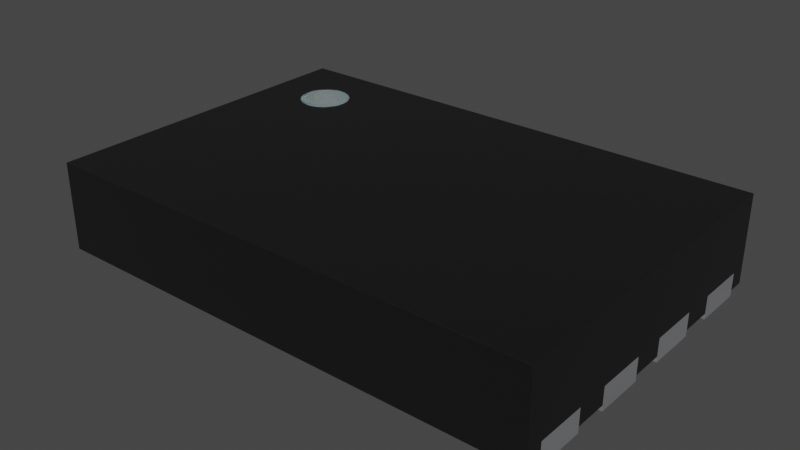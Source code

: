 # Source: PSON50P200X300X50-8N.blend  (saved by Blender 4.1.23; exported with 4.5.12 LTS)
import bpy
from mathutils import Matrix  # noqa: F401  (used for matrix-valued properties, if any)

bpy.ops.wm.read_factory_settings(use_empty=True)
scene = bpy.context.scene
scene.name = 'Scene'

# ---- collections
col_collection = bpy.data.collections.new('Collection'); scene.collection.children.link(col_collection)

# ---- materials (node trees are filled in below, after node groups)
mat_metal_pins = bpy.data.materials.new('metal_pins')
mat_metal_pins.use_transparent_shadow = False
mat_metal_pins.preview_render_type = 'CUBE'
mat_white_markings = bpy.data.materials.new('white_markings')
mat_white_markings.use_transparent_shadow = False
mat_white_markings.preview_render_type = 'FLAT'
mat_plastic_chip = bpy.data.materials.new('plastic_chip')
mat_plastic_chip.use_transparent_shadow = False
mat_plastic_chip.preview_render_type = 'CUBE'

# ---- material node trees
mat_metal_pins.use_nodes = True; mat_metal_pins.node_tree.nodes.clear()
_N = mat_metal_pins.node_tree.nodes; _L = mat_metal_pins.node_tree.links
n0 = _N.new('ShaderNodeMapping'); n0.name = 'Mapping'; n0.location = (-1447, -91)
n0.inputs[3].default_value = (4.8, 1.2, 1.1)
n1 = _N.new('ShaderNodeBsdfPrincipled'); n1.name = 'Principled BSDF'; n1.location = (-560, 254)
n1.distribution = 'GGX'
n1.subsurface_method = 'BURLEY'
n1.inputs[1].default_value = 0.7818
n1.inputs[2].default_value = 0.2886
n1.inputs[3].default_value = 1.45
n1.inputs[13].default_value = 0.0
n1.inputs[27].default_value = (0.0, 0.0, 0.0, 1.0)
n1.inputs[28].default_value = 1.0
n2 = _N.new('ShaderNodeOutputMaterial'); n2.name = 'Material Output.002'; n2.location = (-205, 253)
n2.width = 213
n3 = _N.new('ShaderNodeTexNoise'); n3.name = 'Noise Texture.002'; n3.location = (-1228, -73)
n3.inputs[2].default_value = 0.1
n3.inputs[3].default_value = 7.0
n3.inputs[4].default_value = 0.6
n3.inputs[8].default_value = 0.4
n4 = _N.new('ShaderNodeTexCoord'); n4.name = 'Texture Coordinate'; n4.location = (-1636, -116)
n5 = _N.new('ShaderNodeMix'); n5.name = 'Mix.001'; n5.location = (-921, 45)
n5.data_type = 'RGBA'
n5.inputs[6].default_value = (0.9398, 0.9547, 1.0, 1.0)
n5.inputs[7].default_value = (0.13, 0.1259, 0.1359, 1.0)
n6 = _N.new('ShaderNodeBump'); n6.name = 'Bump.001'; n6.location = (-1001, -227)
n6.inputs[0].default_value = 0.05
n6.inputs[1].default_value = 0.01
n6.inputs[2].default_value = 1.0
_L.new(n1.outputs[0], n2.inputs[0])
_L.new(n3.outputs[0], n6.inputs[3])
_L.new(n0.outputs[0], n3.inputs[0])
_L.new(n3.outputs[0], n5.inputs[0])
_L.new(n4.outputs[3], n0.inputs[0])
_L.new(n5.outputs[2], n1.inputs[0])
_L.new(n6.outputs[0], n1.inputs[5])
n2.is_active_output = True
mat_white_markings.use_nodes = True; mat_white_markings.node_tree.nodes.clear()
_N = mat_white_markings.node_tree.nodes; _L = mat_white_markings.node_tree.links
n0 = _N.new('ShaderNodeOutputMaterial'); n0.name = 'Material Output'; n0.location = (300, 300)
n1 = _N.new('ShaderNodeBsdfPrincipled'); n1.name = 'Principled BSDF'; n1.location = (-34, 272)
n1.distribution = 'GGX'
n1.subsurface_method = 'BURLEY'
n1.inputs[1].default_value = 0.02
n1.inputs[2].default_value = 0.4636
n1.inputs[3].default_value = 1.4
n1.inputs[8].default_value = 1.0
n1.inputs[10].default_value = 0.3682
n1.inputs[13].default_value = 0.6591
n1.inputs[18].default_value = 0.2318
n1.inputs[20].default_value = 0.6709
n1.inputs[24].default_value = 0.1191
n1.inputs[27].default_value = (0.0, 0.0, 0.0, 1.0)
n1.inputs[28].default_value = 1.0
n2 = _N.new('ShaderNodeMapping'); n2.name = 'Mapping'; n2.location = (-1010, 265)
n2.inputs[3].default_value = (3.0, 1.0, 1.0)
n3 = _N.new('ShaderNodeTexCoord'); n3.name = 'Texture Coordinate'; n3.location = (-1250, 180)
n4 = _N.new('ShaderNodeBump'); n4.name = 'Bump'; n4.location = (-376, -99)
n4.inputs[0].default_value = 0.05
n4.inputs[1].default_value = 1.0
n4.inputs[2].default_value = 1.0
n5 = _N.new('ShaderNodeTexNoise'); n5.name = 'Noise Texture'; n5.location = (-662, 176)
n5.inputs[2].default_value = 88.0
n5.inputs[3].default_value = 10.8
n5.inputs[4].default_value = 0.9167
n5.inputs[8].default_value = 1.6
n6 = _N.new('ShaderNodeValToRGB'); n6.name = 'ColorRamp'; n6.location = (-354, 186)
while len(n6.color_ramp.elements) > 1: n6.color_ramp.elements.remove(n6.color_ramp.elements[-1])
n6.color_ramp.elements[0].position = 0.0; n6.color_ramp.elements[0].color = (0.2596, 0.2596, 0.2596, 1.0)
_e = n6.color_ramp.elements.new(1.0); _e.color = (0.6303, 0.6303, 0.6303, 1.0)
n7 = _N.new('ShaderNodeMix'); n7.name = 'Mix'; n7.location = (-204, 152)
n7.data_type = 'RGBA'
n7.inputs[0].default_value = 0.3682
n7.inputs[7].default_value = (0.2525, 0.2525, 0.2525, 1.0)
_L.new(n5.outputs[0], n6.inputs[0])
_L.new(n1.outputs[0], n0.inputs[0])
_L.new(n3.outputs[2], n2.inputs[0])
_L.new(n2.outputs[0], n5.inputs[0])
_L.new(n5.outputs[0], n4.inputs[3])
_L.new(n4.outputs[0], n1.inputs[5])
_L.new(n6.outputs[0], n7.inputs[6])
_L.new(n7.outputs[2], n1.inputs[0])
n0.is_active_output = True
mat_plastic_chip.use_nodes = True; mat_plastic_chip.node_tree.nodes.clear()
_N = mat_plastic_chip.node_tree.nodes; _L = mat_plastic_chip.node_tree.links
n0 = _N.new('ShaderNodeBsdfPrincipled'); n0.name = 'Principled BSDF'; n0.location = (10, 300)
n0.distribution = 'GGX'
n0.subsurface_method = 'BURLEY'
n0.inputs[0].default_value = (0.009312, 0.009312, 0.009312, 1.0)
n0.inputs[1].default_value = 0.1372
n0.inputs[2].default_value = 0.3706
n0.inputs[3].default_value = 1.45
n0.inputs[27].default_value = (0.0, 0.0, 0.0, 1.0)
n0.inputs[28].default_value = 1.0
n1 = _N.new('ShaderNodeOutputMaterial'); n1.name = 'Material Output'; n1.location = (300, 300)
n2 = _N.new('ShaderNodeTexNoise'); n2.name = 'Noise Texture'; n2.location = (-893, 54)
n2.inputs[2].default_value = 200.0
n2.inputs[3].default_value = 3.6
n2.inputs[4].default_value = 0.8375
n3 = _N.new('ShaderNodeBump'); n3.name = 'Bump'; n3.location = (-604, -53)
n3.inputs[0].default_value = 0.08
n3.inputs[1].default_value = 1.0
n3.inputs[2].default_value = 1.0
_L.new(n0.outputs[0], n1.inputs[0])
_L.new(n2.outputs[0], n3.inputs[3])
_L.new(n3.outputs[0], n0.inputs[5])
n1.is_active_output = True

# ---- world
world_world = bpy.data.worlds.new('World'); scene.world = world_world
world_world.use_nodes = True; world_world.node_tree.nodes.clear()
_N = world_world.node_tree.nodes; _L = world_world.node_tree.links
n0 = _N.new('ShaderNodeOutputWorld'); n0.name = 'World Output'; n0.location = (300, 300)
n1 = _N.new('ShaderNodeBackground'); n1.name = 'Background'; n1.location = (10, 300)
n1.inputs[0].default_value = (0.05088, 0.05088, 0.05088, 1.0)
_L.new(n1.outputs[0], n0.inputs[0])
n0.is_active_output = True
world_world.color = (0.05088, 0.05088, 0.05088)
world_world.use_sun_shadow = False
world_world.sun_shadow_jitter_overblur = 0.0

# ---- meshes
me_shape_9_indexedfaceset_001 = bpy.data.meshes.new('SHAPE_9_IndexedFaceSet.001')
me_shape_9_indexedfaceset_001.from_pydata([(1.05, 0.9, 4.59e-08), (-1.5, 0.1, -6.557e-08), (-1.5, 1.0, 0.525), (-1.5, -1.0, 0.525), (1.5, -0.6, 0.105), (1.5, -0.6, 6.557e-08), (1.5, -0.4, 6.557e-08), (1.5, 0.4, 6.557e-08), (1.5, 0.9, 0.105), (1.5, -1.0, 0.525), (1.5, -1.0, 6.557e-08), (-1.5, 1.0, -6.557e-08), (1.5, 1.0, 0.525), (-1.05, 0.4, -4.59e-08), (-1.05, 0.9, -4.59e-08), (-1.5, 0.9, -6.557e-08), (1.5, 1.0, 6.557e-08), (1.5, 0.6, 6.557e-08), (1.5, 0.1, 6.557e-08), (1.05, -0.1, 4.59e-08), (1.05, -0.9, 4.59e-08), (-1.5, -1.0, -6.557e-08), (-1.05, -0.9, -4.59e-08), (-1.5, -0.6, -6.557e-08), (-0.8, -0.8, -3.497e-08), (0.8, -0.8, 3.497e-08), (1.05, 0.9, 0.105), (1.5, 0.9, 6.557e-08), (1.05, 0.6, 4.59e-08), (1.05, 0.6, 0.105), (-1.05, 0.6, 0.105), (-1.05, 0.6, -4.59e-08), (-1.5, 0.9, 0.105), (-1.5, 0.6, 0.105), (-1.5, 0.6, -6.557e-08), (-1.05, 0.9, 0.105), (-1.05, -0.6, -4.59e-08), (-1.5, -0.9, -6.557e-08), (-1.05, -0.1, -4.59e-08), (-1.05, -0.4, -4.59e-08), (-1.5, -0.1, -6.557e-08), (-1.5, -0.4, 0.105), (-1.5, -0.4, -6.557e-08), (1.05, 0.4, 0.105), (1.05, 0.4, 4.59e-08), (1.05, 0.1, 4.59e-08), (1.5, -0.1, 6.557e-08), (1.5, -0.4, 0.105), (1.05, -0.4, 4.59e-08), (1.05, -0.6, 4.59e-08), (1.05, -0.6, 0.105), (1.5, -0.9, 6.557e-08), (-1.05, 0.1, 0.105), (-1.05, 0.1, -4.59e-08), (-1.5, 0.4, 0.105), (-1.5, 0.4, -6.557e-08), (-1.05, 0.4, 0.105), (-0.8, 0.5172, -3.497e-08), (0.8, 0.8, 0.105), (-0.5172, 0.8, 0.105), (-0.5172, 0.8, -2.261e-08), (0.8, 0.8, 3.497e-08), (-0.8, 0.5172, 0.105), (-0.8, -0.8, 0.105), (0.8, 0.8, -0.035), (0.8, -0.8, 0.105), (-0.8, 0.5172, -0.035), (-0.5172, 0.8, -0.035), (0.8, -0.8, -0.035), (-0.8, -0.8, -0.035), (-1.5, -0.6, -0.035), (-1.05, -0.6, 0.105), (-1.05, -0.9, 0.105), (-1.05, -0.9, -0.035), (-1.5, -0.9, -0.035), (-1.5, -0.6, 0.105), (-1.05, -0.6, -0.035), (-1.5, -0.9, 0.105), (-1.5, 0.6, -0.035), (-1.5, 0.9, -0.035), (-1.05, 0.6, -0.035), (-1.05, 0.9, -0.035), (-1.05, 0.4, -0.035), (-1.5, 0.4, -0.035), (-1.05, 0.1, -0.035), (-1.5, 0.1, -0.035), (-1.5, 0.1, 0.105), (-1.5, -0.1, -0.035), (-1.5, -0.1, 0.105), (-1.05, -0.1, -0.035), (-1.05, -0.1, 0.105), (-1.05, -0.4, 0.105), (-1.05, -0.4, -0.035), (-1.5, -0.4, -0.035), (1.5, -0.6, -0.035), (1.5, -0.9, 0.105), (1.05, -0.9, 0.105), (1.05, -0.6, -0.035), (1.5, -0.9, -0.035), (1.05, -0.9, -0.035), (1.5, -0.4, -0.035), (1.05, -0.4, 0.105), (1.05, -0.4, -0.035), (1.05, -0.1, -0.035), (1.05, -0.1, 0.105), (1.5, -0.1, -0.035), (1.5, -0.1, 0.105), (1.5, 0.4, 0.105), (1.5, 0.1, 0.105), (1.5, 0.1, -0.035), (1.05, 0.4, -0.035), (1.5, 0.4, -0.035), (1.05, 0.1, -0.035), (1.05, 0.1, 0.105), (1.5, 0.9, -0.035), (1.5, 0.6, -0.035), (1.5, 0.6, 0.105), (1.05, 0.6, -0.035), (1.05, 0.9, -0.035), (-1.1, 0.75, 0.525), (-1.1, 0.75, 0.528), (-1.071, 0.7471, 0.525), (-1.071, 0.7471, 0.528), (-1.043, 0.7386, 0.525), (-1.043, 0.7386, 0.528), (-1.017, 0.7247, 0.525), (-1.017, 0.7247, 0.528), (-0.9939, 0.7061, 0.525), (-0.9939, 0.7061, 0.528), (-0.9753, 0.6833, 0.525), (-0.9753, 0.6833, 0.528), (-0.9614, 0.6574, 0.525), (-0.9614, 0.6574, 0.528), (-0.9529, 0.6293, 0.525), (-0.9529, 0.6293, 0.528), (-0.95, 0.6, 0.525), (-0.95, 0.6, 0.528), (-0.9529, 0.5707, 0.525), (-0.9529, 0.5707, 0.528), (-0.9614, 0.5426, 0.525), (-0.9614, 0.5426, 0.528), (-0.9753, 0.5167, 0.525), (-0.9753, 0.5167, 0.528), (-0.9939, 0.4939, 0.525), (-0.9939, 0.4939, 0.528), (-1.017, 0.4753, 0.525), (-1.017, 0.4753, 0.528), (-1.043, 0.4614, 0.525), (-1.043, 0.4614, 0.528), (-1.071, 0.4529, 0.525), (-1.071, 0.4529, 0.528), (-1.1, 0.45, 0.525), (-1.1, 0.45, 0.528), (-1.129, 0.4529, 0.525), (-1.129, 0.4529, 0.528), (-1.157, 0.4614, 0.525), (-1.157, 0.4614, 0.528), (-1.183, 0.4753, 0.525), (-1.183, 0.4753, 0.528), (-1.206, 0.4939, 0.525), (-1.206, 0.4939, 0.528), (-1.225, 0.5167, 0.525), (-1.225, 0.5167, 0.528), (-1.239, 0.5426, 0.525), (-1.239, 0.5426, 0.528), (-1.247, 0.5707, 0.525), (-1.247, 0.5707, 0.528), (-1.25, 0.6, 0.525), (-1.25, 0.6, 0.528), (-1.247, 0.6293, 0.525), (-1.247, 0.6293, 0.528), (-1.239, 0.6574, 0.525), (-1.239, 0.6574, 0.528), (-1.225, 0.6833, 0.525), (-1.225, 0.6833, 0.528), (-1.206, 0.7061, 0.525), (-1.206, 0.7061, 0.528), (-1.183, 0.7247, 0.525), (-1.183, 0.7247, 0.528), (-1.157, 0.7386, 0.525), (-1.157, 0.7386, 0.528), (-1.129, 0.7471, 0.525), (-1.129, 0.7471, 0.528)], [], [(1, 86, 88, 40), (26, 8, 27, 0), (21, 77, 3), (37, 77, 21), (75, 3, 77), (41, 3, 75), (21, 3, 9, 10), (88, 3, 41), (34, 33, 54, 55), (2, 88, 86), (2, 3, 88), (54, 2, 86), (33, 2, 54), (42, 41, 75, 23), (32, 2, 33), (11, 32, 15), (11, 2, 32), (7, 107, 116, 17), (16, 8, 12), (27, 8, 16), (116, 12, 8), (107, 12, 116), (5, 4, 47, 6), (108, 12, 107), (106, 12, 108), (16, 12, 2, 11), (9, 106, 47), (9, 12, 106), (4, 9, 47), (46, 106, 108, 18), (95, 9, 4), (10, 95, 51), (10, 9, 95), (28, 44, 7, 17), (20, 10, 51), (25, 20, 49), (1, 40, 38, 53), (48, 25, 49), (19, 25, 48), (48, 49, 5, 6), (45, 19, 46, 18), (0, 27, 16), (61, 28, 0), (61, 45, 44), (61, 44, 28), (24, 20, 25), (22, 20, 24), (36, 22, 24), (21, 10, 20), (21, 20, 22), (37, 21, 22), (39, 36, 24), (38, 39, 24), (116, 29, 28, 17), (57, 53, 38), (57, 38, 24), (13, 53, 57), (34, 55, 13, 31), (31, 13, 57), (36, 39, 42, 23), (11, 15, 14), (11, 14, 16), (14, 0, 16), (14, 61, 0), (14, 60, 61), (25, 45, 61), (25, 19, 45), (47, 101, 48, 6), (116, 29, 26, 8), (35, 30, 31, 14), (32, 35, 14, 15), (30, 33, 34, 31), (30, 33, 32, 35), (71, 72, 22, 36), (75, 71, 36, 23), (72, 77, 37, 22), (72, 77, 75, 71), (90, 91, 39, 38), (88, 90, 38, 40), (91, 41, 42, 39), (91, 41, 88, 90), (43, 107, 7, 44), (113, 43, 44, 45), (108, 113, 45, 18), (108, 113, 43, 107), (104, 106, 46, 19), (101, 104, 19, 48), (47, 101, 104, 106), (59, 58, 61, 60), (50, 4, 5, 49), (96, 50, 49, 20), (95, 96, 20, 51), (95, 96, 50, 4), (56, 52, 53, 13), (54, 56, 13, 55), (52, 86, 1, 53), (52, 86, 54, 56), (62, 59, 60, 57), (63, 62, 57, 24), (65, 63, 24, 25), (58, 65, 25, 61), (62, 65, 63), (59, 58, 65), (59, 65, 62), (65, 58, 64, 68), (57, 60, 14, 31), (63, 65, 68, 69), (83, 85, 84, 82), (62, 63, 69, 66), (59, 62, 66, 67), (58, 59, 67, 64), (71, 75, 70, 76), (66, 69, 68), (67, 68, 64), (67, 66, 68), (72, 71, 76, 73), (77, 72, 73, 74), (75, 77, 74, 70), (70, 74, 73, 76), (32, 33, 78, 79), (35, 32, 79, 81), (30, 35, 81, 80), (33, 30, 80, 78), (79, 78, 80, 81), (56, 54, 83, 82), (52, 56, 82, 84), (86, 52, 84, 85), (54, 86, 85, 83), (91, 90, 89, 92), (90, 88, 87, 89), (95, 4, 94, 98), (41, 91, 92, 93), (88, 41, 93, 87), (87, 93, 92, 89), (4, 50, 97, 94), (96, 95, 98, 99), (104, 101, 102, 103), (50, 96, 99, 97), (97, 99, 98, 94), (106, 104, 103, 105), (47, 106, 105, 100), (101, 47, 100, 102), (103, 102, 100, 105), (116, 8, 114, 115), (107, 43, 110, 111), (108, 107, 111, 109), (113, 108, 109, 112), (43, 113, 112, 110), (110, 112, 109, 111), (29, 116, 115, 117), (29, 26, 0, 28), (26, 29, 117, 118), (8, 26, 118, 114), (118, 117, 115, 114), (2, 12, 9), (119, 120, 122, 121), (121, 122, 124, 123), (123, 124, 126, 125), (125, 126, 128, 127), (127, 128, 130, 129), (129, 130, 132, 131), (131, 132, 134, 133), (133, 134, 136, 135), (135, 136, 138, 137), (137, 138, 140, 139), (139, 140, 142, 141), (141, 142, 144, 143), (143, 144, 146, 145), (145, 146, 148, 147), (147, 148, 150, 149), (149, 150, 152, 151), (151, 152, 154, 153), (153, 154, 156, 155), (155, 156, 158, 157), (157, 158, 160, 159), (159, 160, 162, 161), (161, 162, 164, 163), (163, 164, 166, 165), (165, 166, 168, 167), (167, 168, 170, 169), (169, 170, 172, 171), (171, 172, 174, 173), (173, 174, 176, 175), (175, 176, 178, 177), (177, 178, 180, 179), (122, 120, 182, 180, 178, 176, 174, 172, 170, 168, 166, 164, 162, 160, 158, 156, 154, 152, 150, 148, 146, 144, 142, 140, 138, 136, 134, 132, 130, 128, 126, 124), (2, 9, 3), (179, 180, 182, 181), (181, 182, 120, 119), (119, 121, 123, 125, 127, 129, 131, 133, 135, 137, 139, 141, 143, 145, 147, 149, 151, 153, 155, 157, 159, 161, 163, 165, 167, 169, 171, 173, 175, 177, 179, 181)])
me_shape_9_indexedfaceset_001.polygons.foreach_set('use_smooth', [True] * 190)
me_shape_9_indexedfaceset_001.polygons.foreach_set('material_index', [2, 0, 2, 2, 2, 2, 2, 2, 2, 2, 2, 2, 2, 2, 2, 2, 2, 2, 2, 2, 2, 2, 2, 2, 2, 2, 2, 2, 2, 2, 2, 2, 2, 2, 2, 2, 2, 2, 2, 2, 2, 2, 2, 2, 2, 2, 2, 2, 2, 2, 2, 2, 2, 0, 2, 2, 2, 2, 2, 2, 2, 2, 2, 2, 2, 2, 2, 0, 0, 0, 0, 0, 0, 0, 0, 0, 0, 0, 0, 0, 0, 0, 0, 0, 0, 0, 0, 0, 0, 0, 0, 0, 0, 0, 0, 0, 0, 0, 0, 0, 0, 0, 0, 0, 3, 2, 3, 3, 3, 3, 3, 3, 3, 3, 3, 3, 3, 3, 3, 3, 3, 3, 3, 3, 3, 3, 3, 3, 3, 3, 3, 3, 3, 3, 3, 3, 3, 3, 3, 3, 3, 3, 3, 3, 3, 3, 3, 3, 3, 3, 0, 3, 3, 3, 2, 1, 1, 1, 1, 1, 1, 1, 1, 1, 1, 1, 1, 1, 1, 1, 1, 1, 1, 1, 1, 1, 1, 1, 1, 1, 1, 1, 1, 1, 1, 1, 2, 1, 1, 1])
_k = set([(0, 26), (0, 27), (0, 28), (1, 40), (1, 53), (1, 86), (2, 3), (2, 11), (2, 12), (3, 9), (3, 21), (4, 5), (4, 50), (4, 94), (4, 95), (5, 6), (5, 49), (6, 47), (6, 48), (7, 17), (7, 44), (7, 107), (8, 26), (8, 27), (8, 114), (8, 116), (9, 10), (9, 12), (10, 21), (10, 51), (11, 15), (11, 16), (12, 16), (13, 53), (13, 55), (13, 56), (14, 15), (14, 31), (14, 35), (15, 32), (16, 27), (17, 28), (17, 116), (18, 45), (18, 46), (18, 108), (19, 46), (19, 48), (19, 104), (20, 49), (20, 51), (20, 96), (21, 37), (22, 36), (22, 37), (22, 72), (23, 36), (23, 42), (23, 75), (24, 25), (24, 57), (24, 63), (25, 61), (25, 65), (26, 29), (26, 118), (28, 29), (29, 116), (29, 117), (30, 31), (30, 33), (30, 35), (30, 80), (31, 34), (32, 33), (32, 35), (32, 79), (33, 34), (33, 78), (34, 55), (35, 81), (36, 71), (37, 77), (38, 39), (38, 40), (38, 90), (39, 42), (39, 91), (40, 88), (41, 42), (41, 88), (41, 91), (41, 93), (43, 44), (43, 107), (43, 110), (43, 113), (44, 45), (45, 113), (46, 106), (47, 100), (47, 101), (47, 106), (48, 101), (49, 50), (50, 96), (50, 97), (51, 95), (52, 53), (52, 56), (52, 84), (52, 86), (54, 55), (54, 56), (54, 83), (54, 86), (56, 82), (57, 60), (57, 62), (58, 59), (58, 61), (58, 64), (58, 65), (59, 60), (59, 62), (59, 67), (60, 61), (62, 63), (62, 66), (63, 65), (63, 69), (64, 67), (64, 68), (65, 68), (66, 67), (66, 69), (68, 69), (70, 74), (70, 75), (70, 76), (71, 72), (71, 75), (71, 76), (72, 73), (72, 77), (73, 74), (73, 76), (74, 77), (75, 77), (78, 79), (78, 80), (79, 81), (80, 81), (82, 83), (82, 84), (83, 85), (84, 85), (85, 86), (87, 88), (87, 89), (87, 93), (88, 90), (89, 90), (89, 92), (90, 91), (91, 92), (92, 93), (94, 97), (94, 98), (95, 96), (95, 98), (96, 99), (97, 99), (98, 99), (100, 102), (100, 105), (101, 102), (101, 104), (102, 103), (103, 104), (103, 105), (104, 106), (105, 106), (107, 108), (107, 111), (108, 109), (108, 113), (109, 111), (109, 112), (110, 111), (110, 112), (112, 113), (114, 115), (114, 118), (115, 116), (115, 117), (117, 118), (119, 120), (119, 121), (119, 181), (120, 122), (120, 182), (121, 122), (121, 123), (122, 124), (123, 124), (123, 125), (124, 126), (125, 126), (125, 127), (126, 128), (127, 128), (127, 129), (128, 130), (129, 130), (129, 131), (130, 132), (131, 132), (131, 133), (132, 134), (133, 134), (133, 135), (134, 136), (135, 136), (135, 137), (136, 138), (137, 138), (137, 139), (138, 140), (139, 140), (139, 141), (140, 142), (141, 142), (141, 143), (142, 144), (143, 144), (143, 145), (144, 146), (145, 146), (145, 147), (146, 148), (147, 148), (147, 149), (148, 150), (149, 150), (149, 151), (150, 152), (151, 152), (151, 153), (152, 154), (153, 154), (153, 155), (154, 156), (155, 156), (155, 157), (156, 158), (157, 158), (157, 159), (158, 160), (159, 160), (159, 161), (160, 162), (161, 162), (161, 163), (162, 164), (163, 164), (163, 165), (164, 166), (165, 166), (165, 167), (166, 168), (167, 168), (167, 169), (168, 170), (169, 170), (169, 171), (170, 172), (171, 172), (171, 173), (172, 174), (173, 174), (173, 175), (174, 176), (175, 176), (175, 177), (176, 178), (177, 178), (177, 179), (178, 180), (179, 180), (179, 181), (180, 182), (181, 182)])
me_shape_9_indexedfaceset_001.attributes.new('sharp_edge', 'BOOLEAN', 'EDGE').data.foreach_set('value', [ (min(e.vertices), max(e.vertices)) in _k for e in me_shape_9_indexedfaceset_001.edges])
_uv = me_shape_9_indexedfaceset_001.uv_layers.new(name='UVMap')
_uv.uv.foreach_set('vector', [0.5011, 0.5716, 0.5011, 0.5216, 0.4345, 0.5216, 0.4345, 0.5716, 0.5216, 0.08862, 0.5216, -0.06138, 0.5716, -0.06138, 0.5716, 0.08862, 0.1345, 0.5716, 0.1678, 0.5216, 0.1345, 0.3216, 0.1678, 0.5716, 0.1678, 0.5216, 0.1345, 0.5716, 0.2678, 0.5216, 0.1345, 0.3216, 0.1678, 0.5216, 0.3345, 0.5216, 0.1345, 0.3216, 0.2678, 0.5216, 0.5716, 0.9386, 0.3216, 0.9386, 0.3216, -0.06138, 0.5716, -0.06138, 0.4345, 0.5216, 0.1345, 0.3216, 0.3345, 0.5216, 0.6678, 0.5716, 0.6678, 0.5216, 0.6011, 0.5216, 0.6011, 0.5716, 0.8011, 0.3216, 0.4345, 0.5216, 0.5011, 0.5216, 0.8011, 0.3216, 0.1345, 0.3216, 0.4345, 0.5216, 0.6011, 0.5216, 0.8011, 0.3216, 0.5011, 0.5216, 0.6678, 0.5216, 0.8011, 0.3216, 0.6011, 0.5216, 0.3345, 0.5716, 0.3345, 0.5216, 0.2678, 0.5216, 0.2678, 0.5716, 0.7678, 0.5216, 0.8011, 0.3216, 0.6678, 0.5216, 0.8011, 0.5716, 0.7678, 0.5216, 0.7678, 0.5716, 0.8011, 0.5716, 0.8011, 0.3216, 0.7678, 0.5216, 0.6011, 0.5716, 0.6011, 0.5216, 0.6678, 0.5216, 0.6678, 0.5716, 0.8011, 0.5716, 0.7678, 0.5216, 0.8011, 0.3216, 0.7678, 0.5716, 0.7678, 0.5216, 0.8011, 0.5716, 0.6678, 0.5216, 0.8011, 0.3216, 0.7678, 0.5216, 0.6011, 0.5216, 0.8011, 0.3216, 0.6678, 0.5216, 0.2678, 0.5716, 0.2678, 0.5216, 0.3345, 0.5216, 0.3345, 0.5716, 0.5011, 0.5216, 0.8011, 0.3216, 0.6011, 0.5216, 0.4345, 0.5216, 0.8011, 0.3216, 0.5011, 0.5216, 0.5716, -0.06138, 0.3216, -0.06138, 0.3216, 0.9386, 0.5716, 0.9386, 0.1345, 0.3216, 0.4345, 0.5216, 0.3345, 0.5216, 0.1345, 0.3216, 0.8011, 0.3216, 0.4345, 0.5216, 0.2678, 0.5216, 0.1345, 0.3216, 0.3345, 0.5216, 0.4345, 0.5716, 0.4345, 0.5216, 0.5011, 0.5216, 0.5011, 0.5716, 0.1678, 0.5216, 0.1345, 0.3216, 0.2678, 0.5216, 0.1345, 0.5716, 0.1678, 0.5216, 0.1678, 0.5716, 0.1345, 0.5716, 0.1345, 0.3216, 0.1678, 0.5216, 0.6678, 0.08862, 0.6011, 0.08862, 0.6011, -0.06138, 0.6678, -0.06138, 0.1678, 0.08862, 0.1345, -0.06138, 0.1678, -0.06138, 0.2011, 0.172, 0.1678, 0.08862, 0.2678, 0.08862, 0.5011, 0.9386, 0.4345, 0.9386, 0.4345, 0.7886, 0.5011, 0.7886, 0.3345, 0.08862, 0.2011, 0.172, 0.2678, 0.08862, 0.4345, 0.08862, 0.2011, 0.172, 0.3345, 0.08862, 0.3345, 0.08862, 0.2678, 0.08862, 0.2678, -0.06138, 0.3345, -0.06138, 0.5011, 0.08862, 0.4345, 0.08862, 0.4345, -0.06138, 0.5011, -0.06138, 0.7678, 0.08862, 0.7678, -0.06138, 0.8011, -0.06138, 0.7345, 0.172, 0.6678, 0.08862, 0.7678, 0.08862, 0.7345, 0.172, 0.5011, 0.08862, 0.6011, 0.08862, 0.7345, 0.172, 0.6011, 0.08862, 0.6678, 0.08862, 0.2011, 0.7053, 0.1678, 0.08862, 0.2011, 0.172, 0.1678, 0.7886, 0.1678, 0.08862, 0.2011, 0.7053, 0.2678, 0.7886, 0.1678, 0.7886, 0.2011, 0.7053, 0.1345, 0.9386, 0.1345, -0.06138, 0.1678, 0.08862, 0.1345, 0.9386, 0.1678, 0.08862, 0.1678, 0.7886, 0.1678, 0.9386, 0.1345, 0.9386, 0.1678, 0.7886, 0.3345, 0.7886, 0.2678, 0.7886, 0.2011, 0.7053, 0.4345, 0.7886, 0.3345, 0.7886, 0.2011, 0.7053, 0.5216, -0.06138, 0.5216, 0.08862, 0.5716, 0.08862, 0.5716, -0.06138, 0.6402, 0.7053, 0.5011, 0.7886, 0.4345, 0.7886, 0.6402, 0.7053, 0.4345, 0.7886, 0.2011, 0.7053, 0.6011, 0.7886, 0.5011, 0.7886, 0.6402, 0.7053, 0.6678, 0.9386, 0.6011, 0.9386, 0.6011, 0.7886, 0.6678, 0.7886, 0.6678, 0.7886, 0.6011, 0.7886, 0.6402, 0.7053, 0.2678, 0.7886, 0.3345, 0.7886, 0.3345, 0.9386, 0.2678, 0.9386, 0.8011, 0.9386, 0.7678, 0.9386, 0.7678, 0.7886, 0.8011, 0.9386, 0.7678, 0.7886, 0.8011, -0.06138, 0.7678, 0.7886, 0.7678, 0.08862, 0.8011, -0.06138, 0.7678, 0.7886, 0.7345, 0.172, 0.7678, 0.08862, 0.7678, 0.7886, 0.7345, 0.611, 0.7345, 0.172, 0.2011, 0.172, 0.5011, 0.08862, 0.7345, 0.172, 0.2011, 0.172, 0.4345, 0.08862, 0.5011, 0.08862, 0.5216, -0.06138, 0.5216, 0.08862, 0.5716, 0.08862, 0.5716, -0.06138, 0.6678, -0.06138, 0.6678, 0.08862, 0.7678, 0.08862, 0.7678, -0.06138, 0.7678, 0.5216, 0.6678, 0.5216, 0.6678, 0.5716, 0.7678, 0.5716, 0.5216, 0.9386, 0.5216, 0.7886, 0.5716, 0.7886, 0.5716, 0.9386, 0.5216, 0.7886, 0.5216, 0.9386, 0.5716, 0.9386, 0.5716, 0.7886, 0.6678, 0.7886, 0.6678, 0.9386, 0.7678, 0.9386, 0.7678, 0.7886, 0.2678, 0.5216, 0.1678, 0.5216, 0.1678, 0.5716, 0.2678, 0.5716, 0.5216, 0.9386, 0.5216, 0.7886, 0.5716, 0.7886, 0.5716, 0.9386, 0.5216, 0.7886, 0.5216, 0.9386, 0.5716, 0.9386, 0.5716, 0.7886, 0.1678, 0.7886, 0.1678, 0.9386, 0.2678, 0.9386, 0.2678, 0.7886, 0.4345, 0.5216, 0.3345, 0.5216, 0.3345, 0.5716, 0.4345, 0.5716, 0.5216, 0.9386, 0.5216, 0.7886, 0.5716, 0.7886, 0.5716, 0.9386, 0.5216, 0.7886, 0.5216, 0.9386, 0.5716, 0.9386, 0.5716, 0.7886, 0.3345, 0.7886, 0.3345, 0.9386, 0.4345, 0.9386, 0.4345, 0.7886, 0.5216, 0.08862, 0.5216, -0.06138, 0.5716, -0.06138, 0.5716, 0.08862, 0.5011, 0.5216, 0.6011, 0.5216, 0.6011, 0.5716, 0.5011, 0.5716, 0.5216, -0.06138, 0.5216, 0.08862, 0.5716, 0.08862, 0.5716, -0.06138, 0.5011, -0.06138, 0.5011, 0.08862, 0.6011, 0.08862, 0.6011, -0.06138, 0.5216, 0.08862, 0.5216, -0.06138, 0.5716, -0.06138, 0.5716, 0.08862, 0.3345, 0.5216, 0.4345, 0.5216, 0.4345, 0.5716, 0.3345, 0.5716, 0.3345, -0.06138, 0.3345, 0.08862, 0.4345, 0.08862, 0.4345, -0.06138, 0.5216, 0.611, 0.5216, 0.172, 0.5716, 0.172, 0.5716, 0.611, 0.5216, 0.08862, 0.5216, -0.06138, 0.5716, -0.06138, 0.5716, 0.08862, 0.1678, 0.5216, 0.2678, 0.5216, 0.2678, 0.5716, 0.1678, 0.5716, 0.5216, -0.06138, 0.5216, 0.08862, 0.5716, 0.08862, 0.5716, -0.06138, 0.1678, -0.06138, 0.1678, 0.08862, 0.2678, 0.08862, 0.2678, -0.06138, 0.6011, 0.5216, 0.5011, 0.5216, 0.5011, 0.5716, 0.6011, 0.5716, 0.5216, 0.9386, 0.5216, 0.7886, 0.5716, 0.7886, 0.5716, 0.9386, 0.5216, 0.7886, 0.5216, 0.9386, 0.5716, 0.9386, 0.5716, 0.7886, 0.5011, 0.7886, 0.5011, 0.9386, 0.6011, 0.9386, 0.6011, 0.7886, 0.6402, 0.5216, 0.7345, 0.5216, 0.7345, 0.5716, 0.6402, 0.5716, 0.2011, 0.5216, 0.6402, 0.5216, 0.6402, 0.5716, 0.2011, 0.5716, 0.5216, 0.172, 0.5216, 0.7053, 0.5716, 0.7053, 0.5716, 0.172, 0.7345, 0.5216, 0.2011, 0.5216, 0.2011, 0.5716, 0.7345, 0.5716, 0.6402, 0.7053, 0.2011, 0.172, 0.2011, 0.7053, 0.7345, 0.611, 0.7345, 0.172, 0.2011, 0.172, 0.7345, 0.611, 0.2011, 0.172, 0.6402, 0.7053, 0.2011, 0.5216, 0.7345, 0.5216, 0.7345, 0.5882, 0.2011, 0.5882, 0.6402, 0.7053, 0.7345, 0.611, 0.7678, 0.7886, 0.6678, 0.7886, 0.5216, 0.7053, 0.5216, 0.172, 0.5882, 0.172, 0.5882, 0.7053, 0.6011, 0.9386, 0.5011, 0.9386, 0.5011, 0.7886, 0.6011, 0.7886, 0.6402, 0.5216, 0.2011, 0.5216, 0.2011, 0.5882, 0.6402, 0.5882, 0.7345, 0.5216, 0.6402, 0.5216, 0.6402, 0.5882, 0.7345, 0.5882, 0.5216, 0.172, 0.5216, 0.611, 0.5882, 0.611, 0.5882, 0.172, 0.5216, 0.7886, 0.5216, 0.9386, 0.5882, 0.9386, 0.5882, 0.7886, 0.6402, 0.7053, 0.2011, 0.7053, 0.2011, 0.172, 0.7345, 0.611, 0.2011, 0.172, 0.7345, 0.172, 0.7345, 0.611, 0.6402, 0.7053, 0.2011, 0.172, 0.1678, 0.5216, 0.2678, 0.5216, 0.2678, 0.5882, 0.1678, 0.5882, 0.5216, 0.9386, 0.5216, 0.7886, 0.5882, 0.7886, 0.5882, 0.9386, 0.2678, 0.5216, 0.1678, 0.5216, 0.1678, 0.5882, 0.2678, 0.5882, 0.2678, 0.9386, 0.1678, 0.9386, 0.1678, 0.7886, 0.2678, 0.7886, 0.7678, 0.5216, 0.6678, 0.5216, 0.6678, 0.5882, 0.7678, 0.5882, 0.5216, 0.7886, 0.5216, 0.9386, 0.5882, 0.9386, 0.5882, 0.7886, 0.6678, 0.5216, 0.7678, 0.5216, 0.7678, 0.5882, 0.6678, 0.5882, 0.5216, 0.9386, 0.5216, 0.7886, 0.5882, 0.7886, 0.5882, 0.9386, 0.7678, 0.9386, 0.6678, 0.9386, 0.6678, 0.7886, 0.7678, 0.7886, 0.5216, 0.7886, 0.5216, 0.9386, 0.5882, 0.9386, 0.5882, 0.7886, 0.5011, 0.5216, 0.6011, 0.5216, 0.6011, 0.5882, 0.5011, 0.5882, 0.5216, 0.9386, 0.5216, 0.7886, 0.5882, 0.7886, 0.5882, 0.9386, 0.6011, 0.5216, 0.5011, 0.5216, 0.5011, 0.5882, 0.6011, 0.5882, 0.3345, 0.5216, 0.4345, 0.5216, 0.4345, 0.5882, 0.3345, 0.5882, 0.5216, 0.7886, 0.5216, 0.9386, 0.5882, 0.9386, 0.5882, 0.7886, 0.1678, 0.5216, 0.2678, 0.5216, 0.2678, 0.5882, 0.1678, 0.5882, 0.5216, 0.9386, 0.5216, 0.7886, 0.5882, 0.7886, 0.5882, 0.9386, 0.4345, 0.5216, 0.3345, 0.5216, 0.3345, 0.5882, 0.4345, 0.5882, 0.4345, 0.9386, 0.3345, 0.9386, 0.3345, 0.7886, 0.4345, 0.7886, 0.5216, -0.06138, 0.5216, 0.08862, 0.5882, 0.08862, 0.5882, -0.06138, 0.5216, 0.08862, 0.5216, -0.06138, 0.5882, -0.06138, 0.5882, 0.08862, 0.4345, 0.5216, 0.3345, 0.5216, 0.3345, 0.5882, 0.4345, 0.5882, 0.2678, 0.5216, 0.1678, 0.5216, 0.1678, 0.5882, 0.2678, 0.5882, 0.2678, 0.08862, 0.1678, 0.08862, 0.1678, -0.06138, 0.2678, -0.06138, 0.5216, -0.06138, 0.5216, 0.08862, 0.5882, 0.08862, 0.5882, -0.06138, 0.3345, 0.5216, 0.4345, 0.5216, 0.4345, 0.5882, 0.3345, 0.5882, 0.5216, 0.08862, 0.5216, -0.06138, 0.5882, -0.06138, 0.5882, 0.08862, 0.4345, 0.08862, 0.3345, 0.08862, 0.3345, -0.06138, 0.4345, -0.06138, 0.6678, 0.5216, 0.7678, 0.5216, 0.7678, 0.5882, 0.6678, 0.5882, 0.5216, -0.06138, 0.5216, 0.08862, 0.5882, 0.08862, 0.5882, -0.06138, 0.5011, 0.5216, 0.6011, 0.5216, 0.6011, 0.5882, 0.5011, 0.5882, 0.5216, 0.08862, 0.5216, -0.06138, 0.5882, -0.06138, 0.5882, 0.08862, 0.6011, 0.5216, 0.5011, 0.5216, 0.5011, 0.5882, 0.6011, 0.5882, 0.6011, 0.08862, 0.5011, 0.08862, 0.5011, -0.06138, 0.6011, -0.06138, 0.5216, 0.08862, 0.5216, -0.06138, 0.5882, -0.06138, 0.5882, 0.08862, 0.6678, 0.5216, 0.7678, 0.5216, 0.7678, 0.5716, 0.6678, 0.5716, 0.7678, 0.5216, 0.6678, 0.5216, 0.6678, 0.5882, 0.7678, 0.5882, 0.5216, -0.06138, 0.5216, 0.08862, 0.5882, 0.08862, 0.5882, -0.06138, 0.7678, 0.08862, 0.6678, 0.08862, 0.6678, -0.06138, 0.7678, -0.06138, 0.8011, 0.9386, 0.8011, -0.06138, 0.1345, -0.06138, 0.3216, 0.772, 0.3201, 0.772, 0.3201, 0.7622, 0.3216, 0.7622, 0.3216, 0.7622, 0.3201, 0.7622, 0.3201, 0.7528, 0.3216, 0.7528, 0.3216, 0.7528, 0.3201, 0.7528, 0.3201, 0.7442, 0.3216, 0.7442, 0.3216, 0.7442, 0.3201, 0.7442, 0.3201, 0.7366, 0.3216, 0.7366, 0.6698, 0.3216, 0.6698, 0.3201, 0.6623, 0.3201, 0.6623, 0.3216, 0.6623, 0.3216, 0.6623, 0.3201, 0.6536, 0.3201, 0.6536, 0.3216, 0.6536, 0.3216, 0.6536, 0.3201, 0.6442, 0.3201, 0.6442, 0.3216, 0.6442, 0.3216, 0.6442, 0.3201, 0.6345, 0.3201, 0.6345, 0.3216, 0.6345, 0.3216, 0.6345, 0.3201, 0.6247, 0.3201, 0.6247, 0.3216, 0.6247, 0.3216, 0.6247, 0.3201, 0.6153, 0.3201, 0.6153, 0.3216, 0.6153, 0.3216, 0.6153, 0.3201, 0.6067, 0.3201, 0.6067, 0.3216, 0.6067, 0.3216, 0.6067, 0.3201, 0.5991, 0.3201, 0.5991, 0.3216, 0.3216, 0.7366, 0.3201, 0.7366, 0.3201, 0.7442, 0.3216, 0.7442, 0.3216, 0.7442, 0.3201, 0.7442, 0.3201, 0.7528, 0.3216, 0.7528, 0.3216, 0.7528, 0.3201, 0.7528, 0.3201, 0.7622, 0.3216, 0.7622, 0.3216, 0.7622, 0.3201, 0.7622, 0.3201, 0.772, 0.3216, 0.772, 0.3216, 0.772, 0.3201, 0.772, 0.3201, 0.7817, 0.3216, 0.7817, 0.3216, 0.7817, 0.3201, 0.7817, 0.3201, 0.7911, 0.3216, 0.7911, 0.3216, 0.7911, 0.3201, 0.7911, 0.3201, 0.7997, 0.3216, 0.7997, 0.3216, 0.7997, 0.3201, 0.7997, 0.3201, 0.8073, 0.3216, 0.8073, 0.5991, 0.3216, 0.5991, 0.3201, 0.6067, 0.3201, 0.6067, 0.3216, 0.6067, 0.3216, 0.6067, 0.3201, 0.6153, 0.3201, 0.6153, 0.3216, 0.6153, 0.3216, 0.6153, 0.3201, 0.6247, 0.3201, 0.6247, 0.3216, 0.6247, 0.3216, 0.6247, 0.3201, 0.6345, 0.3201, 0.6345, 0.3216, 0.6345, 0.3216, 0.6345, 0.3201, 0.6442, 0.3201, 0.6442, 0.3216, 0.6442, 0.3216, 0.6442, 0.3201, 0.6536, 0.3201, 0.6536, 0.3216, 0.6536, 0.3216, 0.6536, 0.3201, 0.6623, 0.3201, 0.6623, 0.3216, 0.6623, 0.3216, 0.6623, 0.3201, 0.6698, 0.3201, 0.6698, 0.3216, 0.3216, 0.8073, 0.3201, 0.8073, 0.3201, 0.7997, 0.3216, 0.7997, 0.3216, 0.7997, 0.3201, 0.7997, 0.3201, 0.7911, 0.3216, 0.7911, 0.6835, 0.7622, 0.6845, 0.772, 0.6835, 0.7817, 0.6807, 0.7911, 0.676, 0.7997, 0.6698, 0.8073, 0.6623, 0.8135, 0.6536, 0.8182, 0.6442, 0.821, 0.6345, 0.822, 0.6247, 0.821, 0.6153, 0.8182, 0.6067, 0.8135, 0.5991, 0.8073, 0.5929, 0.7997, 0.5883, 0.7911, 0.5854, 0.7817, 0.5845, 0.772, 0.5854, 0.7622, 0.5883, 0.7528, 0.5929, 0.7442, 0.5991, 0.7366, 0.6067, 0.7304, 0.6153, 0.7258, 0.6247, 0.7229, 0.6345, 0.722, 0.6442, 0.7229, 0.6536, 0.7258, 0.6623, 0.7304, 0.6698, 0.7366, 0.676, 0.7442, 0.6807, 0.7528, 0.8011, 0.9386, 0.1345, -0.06138, 0.1345, 0.9386, 0.3216, 0.7911, 0.3201, 0.7911, 0.3201, 0.7817, 0.3216, 0.7817, 0.3216, 0.7817, 0.3201, 0.7817, 0.3201, 0.772, 0.3216, 0.772, 0.6845, 0.772, 0.6835, 0.7622, 0.6807, 0.7528, 0.676, 0.7442, 0.6698, 0.7366, 0.6623, 0.7304, 0.6536, 0.7258, 0.6442, 0.7229, 0.6345, 0.722, 0.6247, 0.7229, 0.6153, 0.7258, 0.6067, 0.7304, 0.5991, 0.7366, 0.5929, 0.7442, 0.5883, 0.7528, 0.5854, 0.7622, 0.5845, 0.772, 0.5854, 0.7817, 0.5883, 0.7911, 0.5929, 0.7997, 0.5991, 0.8073, 0.6067, 0.8135, 0.6153, 0.8182, 0.6247, 0.821, 0.6345, 0.822, 0.6442, 0.821, 0.6536, 0.8182, 0.6623, 0.8135, 0.6698, 0.8073, 0.676, 0.7997, 0.6807, 0.7911, 0.6835, 0.7817])
me_shape_9_indexedfaceset_001.materials.append(mat_metal_pins)
me_shape_9_indexedfaceset_001.materials.append(mat_white_markings)
me_shape_9_indexedfaceset_001.materials.append(mat_plastic_chip)
me_shape_9_indexedfaceset_001.materials.append(mat_metal_pins)
me_shape_9_indexedfaceset_001.update()
me_shape_9_indexedfaceset_001.normals_split_custom_set([tuple(v) for v in zip(*[iter([1.0, 0.0, 0.0, 1.0, 0.0, 1.892e-07, 1.0, 0.0, 8.54e-08, 1.0, 0.0, 0.0, 0.0, 1.0, 0.0, 0.0, 1.0, 0.0, 0.0, 1.0, 0.0, 0.0, 1.0, 0.0, 1.0, 1.1e-06, 0.0, 1.0, 1.034e-06, 0.0, 1.0, 3.379e-07, 3.55e-08, 1.0, 0.0, 0.0, 1.0, 1.034e-06, 0.0, 1.0, 1.1e-06, 0.0, 1.0, 0.0, 0.0, 1.0, 3.379e-07, 3.55e-08, 1.0, 1.034e-06, 0.0, 1.0, 0.0, 0.0, 1.0, 3.379e-07, 3.55e-08, 1.0, 0.0, 0.0, -3.974e-08, 1.0, 0.0, -3.974e-08, 1.0, 0.0, -3.974e-08, 1.0, 0.0, -3.974e-08, 1.0, 0.0, 1.0, 0.0, 8.54e-08, 1.0, 3.379e-07, 3.55e-08, 1.0, 0.0, 0.0, 1.0, 0.0, 0.0, 1.0, 0.0, 1.892e-07, 1.0, 0.0, 1.892e-07, 1.0, 0.0, 0.0, 1.0, -3.379e-07, 2.391e-07, 1.0, 0.0, 8.54e-08, 1.0, 0.0, 1.892e-07, 1.0, -3.379e-07, 2.391e-07, 1.0, 3.379e-07, 3.55e-08, 1.0, 0.0, 8.54e-08, 1.0, 0.0, 1.892e-07, 1.0, -3.379e-07, 2.391e-07, 1.0, 0.0, 1.892e-07, 1.0, 0.0, 1.892e-07, 1.0, -3.379e-07, 2.391e-07, 1.0, 0.0, 1.892e-07, 1.0, 0.0, 0.0, 1.0, 0.0, 0.0, 1.0, 0.0, 0.0, 1.0, 0.0, 0.0, 1.0, -1.034e-06, 2.121e-07, 1.0, -3.379e-07, 2.391e-07, 1.0, 0.0, 1.892e-07, 1.0, -1.1e-06, 1.1e-07, 1.0, -1.034e-06, 2.121e-07, 1.0, 0.0, 0.0, 1.0, -1.1e-06, 1.1e-07, 1.0, -3.379e-07, 2.391e-07, 1.0, -1.034e-06, 2.121e-07, -1.0, 0.0, 0.0, -1.0, 0.0, -1.892e-07, -1.0, 0.0, -1.892e-07, -1.0, 0.0, 0.0, -1.0, 0.0, -1.1e-07, -1.0, 0.0, -2.121e-07, -1.0, 0.0, -2.391e-07, -1.0, 0.0, 0.0, -1.0, 0.0, -2.121e-07, -1.0, 0.0, -1.1e-07, -1.0, 0.0, -1.892e-07, -1.0, 0.0, -2.391e-07, -1.0, 0.0, -2.121e-07, -1.0, 0.0, -1.892e-07, -1.0, 0.0, -2.391e-07, -1.0, 0.0, -1.892e-07, -1.0, 0.0, 0.0, -1.0, 0.0, 0.0, -1.0, 0.0, 0.0, -1.0, 0.0, 0.0, -1.0, 0.0, -1.892e-07, -1.0, 0.0, -2.391e-07, -1.0, 0.0, -1.892e-07, -1.0, 0.0, -8.54e-08, -1.0, 0.0, -2.391e-07, -1.0, 0.0, -1.892e-07, 3.974e-08, -1.0, 7.569e-08, 3.974e-08, -1.0, 7.569e-08, 3.974e-08, -1.0, 7.569e-08, 3.974e-08, -1.0, 7.569e-08, -1.0, 0.0, -3.55e-08, -1.0, 0.0, -8.54e-08, -1.0, 0.0, 0.0, -1.0, 0.0, -3.55e-08, -1.0, 0.0, -2.391e-07, -1.0, 0.0, -8.54e-08, -1.0, 0.0, 0.0, -1.0, 0.0, -3.55e-08, -1.0, 0.0, 0.0, -1.0, 0.0, 0.0, -1.0, 0.0, -8.54e-08, -1.0, 0.0, -1.892e-07, -1.0, 0.0, 0.0, -1.0, 0.0, 0.0, -1.0, 0.0, -3.55e-08, -1.0, 0.0, 0.0, -1.0, 0.0, 0.0, -1.0, 0.0, 0.0, -1.0, 0.0, 0.0, -1.0, 0.0, 0.0, -1.0, 0.0, -3.55e-08, -1.0, 0.0, 0.0, -4.371e-08, 0.0, 1.0, -4.371e-08, 0.0, 1.0, -4.371e-08, 0.0, 1.0, -4.371e-08, 0.0, 1.0, -4.371e-08, 1.614e-14, 1.0, -4.371e-08, 3.297e-15, 1.0, -4.371e-08, 0.0, 1.0, -4.371e-08, 1.276e-14, 1.0, -4.371e-08, 1.614e-14, 1.0, -4.371e-08, 0.0, 1.0, -4.371e-08, 0.0, 1.0, -4.371e-08, 0.0, 1.0, -4.371e-08, -2.763e-15, 1.0, -4.371e-08, 0.0, 1.0, -4.371e-08, 0.0, 1.0, -4.371e-08, 1.276e-14, 1.0, -4.371e-08, 0.0, 1.0, -4.371e-08, 0.0, 1.0, -4.371e-08, 1.276e-14, 1.0, -4.371e-08, 0.0, 1.0, -4.371e-08, 0.0, 1.0, -4.371e-08, 0.0, 1.0, -4.371e-08, 0.0, 1.0, -4.371e-08, 0.0, 1.0, -4.371e-08, -2.382e-15, 1.0, -4.371e-08, 0.0, 1.0, -4.371e-08, 0.0, 1.0, -4.371e-08, 0.0, 1.0, -4.371e-08, -1.826e-14, 1.0, -4.371e-08, 0.0, 1.0, -4.371e-08, -3.274e-15, 1.0, -4.371e-08, 1.973e-14, 1.0, -4.371e-08, 0.0, 1.0, -4.371e-08, -1.826e-14, 1.0, -4.371e-08, 1.973e-14, 1.0, -4.371e-08, -2.382e-15, 1.0, -4.371e-08, 0.0, 1.0, -4.371e-08, 1.973e-14, 1.0, -4.371e-08, 0.0, 1.0, -4.371e-08, 0.0, 1.0, -4.371e-08, 1.93e-14, 1.0, -4.371e-08, 1.614e-14, 1.0, -4.371e-08, 1.276e-14, 1.0, -4.371e-08, -1.826e-14, 1.0, -4.371e-08, 1.614e-14, 1.0, -4.371e-08, 1.93e-14, 1.0, -4.371e-08, 0.0, 1.0, -4.371e-08, -1.826e-14, 1.0, -4.371e-08, 1.93e-14, 1.0, -4.371e-08, -3.274e-15, 1.0, -4.371e-08, 3.297e-15, 1.0, -4.371e-08, 1.614e-14, 1.0, -4.371e-08, -3.274e-15, 1.0, -4.371e-08, 1.614e-14, 1.0, -4.371e-08, -1.826e-14, 1.0, -4.371e-08, 0.0, 1.0, -4.371e-08, -3.274e-15, 1.0, -4.371e-08, -1.826e-14, 1.0, -4.371e-08, 0.0, 1.0, -4.371e-08, 0.0, 1.0, -4.371e-08, 1.93e-14, 1.0, -4.371e-08, -2.763e-15, 1.0, -4.371e-08, 0.0, 1.0, -4.371e-08, 1.93e-14, 1.0, 0.0, -1.0, 0.0, 0.0, -1.0, 0.0, 0.0, -1.0, 0.0, 0.0, -1.0, 0.0, -4.371e-08, -7.781e-15, 1.0, -4.371e-08, 0.0, 1.0, -4.371e-08, -2.763e-15, 1.0, -4.371e-08, -7.781e-15, 1.0, -4.371e-08, -2.763e-15, 1.0, -4.371e-08, 1.93e-14, 1.0, -4.371e-08, 0.0, 1.0, -4.371e-08, 0.0, 1.0, -4.371e-08, -7.781e-15, 1.0, -4.371e-08, 0.0, 1.0, -4.371e-08, 0.0, 1.0, -4.371e-08, 0.0, 1.0, -4.371e-08, -5.612e-15, 1.0, -4.371e-08, -5.612e-15, 1.0, -4.371e-08, 0.0, 1.0, -4.371e-08, -7.781e-15, 1.0, -4.371e-08, 0.0, 1.0, -4.371e-08, 0.0, 1.0, -4.371e-08, 0.0, 1.0, -4.371e-08, 0.0, 1.0, -4.371e-08, 3.297e-15, 1.0, -4.371e-08, 0.0, 1.0, -4.371e-08, 1.199e-14, 1.0, -4.371e-08, 3.297e-15, 1.0, -4.371e-08, 1.199e-14, 1.0, -4.371e-08, -3.274e-15, 1.0, -4.371e-08, 1.199e-14, 1.0, -4.371e-08, -1.826e-14, 1.0, -4.371e-08, -3.274e-15, 1.0, -4.371e-08, 1.199e-14, 1.0, -4.371e-08, 1.973e-14, 1.0, -4.371e-08, -1.826e-14, 1.0, -4.371e-08, 1.199e-14, 1.0, -4.371e-08, 3.715e-14, 1.0, -4.371e-08, 1.973e-14, 1.0, -4.371e-08, 1.276e-14, 1.0, -4.371e-08, -2.382e-15, 1.0, -4.371e-08, 1.973e-14, 1.0, -4.371e-08, 1.276e-14, 1.0, -4.371e-08, 0.0, 1.0, -4.371e-08, -2.382e-15, 1.0, 0.0, -1.0, 0.0, 0.0, -1.0, 0.0, 0.0, -1.0, 0.0, 0.0, -1.0, 0.0, 5.519e-08, 0.0, -1.0, 5.519e-08, 0.0, -1.0, 5.519e-08, 0.0, -1.0, 5.519e-08, 0.0, -1.0, 1.0, 0.0, 0.0, 1.0, 0.0, 0.0, 1.0, 0.0, 0.0, 1.0, 0.0, 0.0, 0.0, 1.0, 0.0, 0.0, 1.0, 0.0, 0.0, 1.0, 0.0, 0.0, 1.0, 0.0, 0.0, -1.0, 0.0, 0.0, -1.0, 0.0, 0.0, -1.0, 0.0, 0.0, -1.0, 0.0, 5.519e-08, 0.0, -1.0, 5.519e-08, 0.0, -1.0, 5.519e-08, 0.0, -1.0, 5.519e-08, 0.0, -1.0, 1.0, 0.0, 0.0, 1.0, 0.0, 0.0, 1.0, 0.0, 0.0, 1.0, 0.0, 0.0, 0.0, 1.0, 0.0, 0.0, 1.0, 0.0, 0.0, 1.0, 0.0, 0.0, 1.0, 0.0, 0.0, -1.0, 0.0, 0.0, -1.0, 0.0, 0.0, -1.0, 0.0, 0.0, -1.0, 0.0, 5.519e-08, 0.0, -1.0, 5.519e-08, 0.0, -1.0, 5.519e-08, 0.0, -1.0, 5.519e-08, 0.0, -1.0, 1.0, 0.0, 0.0, 1.0, 0.0, 0.0, 1.0, 0.0, 0.0, 1.0, 0.0, 0.0, -4.967e-08, 1.0, 0.0, -4.967e-08, 1.0, 0.0, -4.967e-08, 1.0, 0.0, -4.967e-08, 1.0, 0.0, 0.0, -1.0, 0.0, 0.0, -1.0, 0.0, 0.0, -1.0, 0.0, 0.0, -1.0, 0.0, 3.78e-08, 0.0, -1.0, 3.78e-08, 0.0, -1.0, 3.78e-08, 0.0, -1.0, 3.78e-08, 0.0, -1.0, 0.0, 1.0, 0.0, 0.0, 1.0, 0.0, 0.0, 1.0, 0.0, 0.0, 1.0, 0.0, -1.0, 0.0, 0.0, -1.0, 0.0, 0.0, -1.0, 0.0, 0.0, -1.0, 0.0, 0.0, 4.967e-08, -1.0, 0.0, 4.967e-08, -1.0, 0.0, 4.967e-08, -1.0, 0.0, 4.967e-08, -1.0, 0.0, 8.278e-08, 0.0, -1.0, 8.278e-08, 0.0, -1.0, 8.278e-08, 0.0, -1.0, 8.278e-08, 0.0, -1.0, -4.967e-08, 1.0, 0.0, -4.967e-08, 1.0, 0.0, -4.967e-08, 1.0, 0.0, -4.967e-08, 1.0, 0.0, -1.0, 0.0, 0.0, -1.0, 0.0, 0.0, -1.0, 0.0, 0.0, -1.0, 0.0, 0.0, 6.54e-08, 0.0, -1.0, 6.54e-08, 0.0, -1.0, 6.54e-08, 0.0, -1.0, 6.54e-08, 0.0, -1.0, -4.525e-08, 1.0, 0.0, -4.525e-08, 1.0, 0.0, -4.525e-08, 1.0, 0.0, -4.525e-08, 1.0, 0.0, 0.0, 1.0, 0.0, 0.0, 1.0, 0.0, 0.0, 1.0, 0.0, 0.0, 1.0, 0.0, -1.0, 0.0, 0.0, -1.0, 0.0, 0.0, -1.0, 0.0, 0.0, -1.0, 0.0, 0.0, 0.0, -1.0, 0.0, 0.0, -1.0, 0.0, 0.0, -1.0, 0.0, 0.0, -1.0, 0.0, 5.519e-08, 0.0, -1.0, 5.519e-08, 0.0, -1.0, 5.519e-08, 0.0, -1.0, 5.519e-08, 0.0, -1.0, 1.0, 0.0, 0.0, 1.0, 0.0, 0.0, 1.0, 0.0, 0.0, 1.0, 0.0, 0.0, 0.0, 1.0, 0.0, 0.0, 1.0, 0.0, 0.0, 1.0, 0.0, 0.0, 1.0, 0.0, 4.967e-08, -1.0, 0.0, 4.967e-08, -1.0, 0.0, 4.967e-08, -1.0, 0.0, 4.967e-08, -1.0, 0.0, 5.519e-08, 0.0, -1.0, 5.519e-08, 0.0, -1.0, 5.519e-08, 0.0, -1.0, 5.519e-08, 0.0, -1.0, -0.7071, 0.7071, 0.0, -0.7071, 0.7071, 0.0, -0.7071, 0.7071, 0.0, -0.7071, 0.7071, 0.0, -1.0, -5.387e-08, 0.0, -1.0, -5.387e-08, 0.0, -1.0, -5.387e-08, 0.0, -1.0, -5.387e-08, 0.0, 7.451e-08, -1.0, 0.0, 7.451e-08, -1.0, 0.0, 7.451e-08, -1.0, 0.0, 7.451e-08, -1.0, 0.0, 1.0, 8.87e-08, 0.0, 1.0, 8.87e-08, 0.0, 1.0, 8.87e-08, 0.0, 1.0, 8.87e-08, 0.0, 4.293e-08, 2.099e-09, -1.0, 5.306e-08, 4.128e-10, -1.0, 5.43e-08, 2.107e-15, -1.0, 4.377e-08, 2.099e-09, -1.0, 5.657e-08, 3.372e-15, -1.0, 5.306e-08, 4.128e-10, -1.0, 4.377e-08, 2.099e-09, -1.0, 5.306e-08, 4.128e-10, -1.0, 4.293e-08, 2.099e-09, -1.0, -1.0, -9.978e-08, 0.0, -1.0, -9.978e-08, 0.0, -1.0, -9.978e-08, 0.0, -1.0, -9.978e-08, 0.0, -4.371e-08, -7.781e-15, 1.0, -4.371e-08, 3.715e-14, 1.0, -4.371e-08, 1.199e-14, 1.0, -4.371e-08, -5.612e-15, 1.0, -7.451e-08, 1.0, 0.0, -7.451e-08, 1.0, 0.0, -7.451e-08, 1.0, 0.0, -7.451e-08, 1.0, 0.0, -4.829e-08, 0.0, 1.0, -4.829e-08, 0.0, 1.0, -4.829e-08, 0.0, 1.0, -4.829e-08, 0.0, 1.0, 1.0, 4.04e-08, 0.0, 1.0, 4.04e-08, 0.0, 1.0, 4.04e-08, 0.0, 1.0, 4.04e-08, 0.0, 0.7071, -0.7071, 0.0, 0.7071, -0.7071, 0.0, 0.7071, -0.7071, 0.0, 0.7071, -0.7071, 0.0, 4.525e-08, -1.0, 0.0, 4.525e-08, -1.0, 0.0, 4.525e-08, -1.0, 0.0, 4.525e-08, -1.0, 0.0, 0.0, -1.0, 0.0, 0.0, -1.0, 0.0, 0.0, -1.0, 0.0, 0.0, -1.0, 0.0, -4.265e-08, 8.225e-10, 1.0, -3.846e-08, -1.897e-15, 1.0, -4.257e-08, 1.617e-10, 1.0, -4.545e-08, 8.225e-10, 1.0, -4.257e-08, 1.617e-10, 1.0, -4.596e-08, -3.372e-15, 1.0, -4.545e-08, 8.225e-10, 1.0, -4.265e-08, 8.225e-10, 1.0, -4.257e-08, 1.617e-10, 1.0, -1.0, 0.0, 0.0, -1.0, 0.0, 0.0, -1.0, 0.0, 0.0, -1.0, 0.0, 0.0, 0.0, 1.0, 0.0, 0.0, 1.0, 0.0, 0.0, 1.0, 0.0, 0.0, 1.0, 0.0, 1.0, 0.0, 0.0, 1.0, 0.0, 0.0, 1.0, 0.0, 0.0, 1.0, 0.0, 0.0, -4.829e-08, 0.0, 1.0, -4.829e-08, 0.0, 1.0, -4.829e-08, 0.0, 1.0, -4.829e-08, 0.0, 1.0, 1.0, 0.0, 0.0, 1.0, 0.0, 0.0, 1.0, 0.0, 0.0, 1.0, 0.0, 0.0, 0.0, -1.0, 0.0, 0.0, -1.0, 0.0, 0.0, -1.0, 0.0, 0.0, -1.0, 0.0, -1.0, 0.0, 0.0, -1.0, 0.0, 0.0, -1.0, 0.0, 0.0, -1.0, 0.0, 0.0, 0.0, 1.0, 0.0, 0.0, 1.0, 0.0, 0.0, 1.0, 0.0, 0.0, 1.0, 0.0, -4.829e-08, 0.0, 1.0, -4.829e-08, 0.0, 1.0, -4.829e-08, 0.0, 1.0, -4.829e-08, 0.0, 1.0, 0.0, -1.0, 0.0, 0.0, -1.0, 0.0, 0.0, -1.0, 0.0, 0.0, -1.0, 0.0, -1.0, 0.0, 0.0, -1.0, 0.0, 0.0, -1.0, 0.0, 0.0, -1.0, 0.0, 0.0, -4.967e-08, 1.0, 0.0, -4.967e-08, 1.0, 0.0, -4.967e-08, 1.0, 0.0, -4.967e-08, 1.0, 0.0, 1.0, 0.0, 0.0, 1.0, 0.0, 0.0, 1.0, 0.0, 0.0, 1.0, 0.0, 0.0, -1.0, 0.0, 0.0, -1.0, 0.0, 0.0, -1.0, 0.0, 0.0, -1.0, 0.0, 0.0, 4.967e-08, -1.0, 0.0, 4.967e-08, -1.0, 0.0, 4.967e-08, -1.0, 0.0, 4.967e-08, -1.0, 0.0, -1.0, 0.0, 0.0, -1.0, 0.0, 0.0, -1.0, 0.0, 0.0, -1.0, 0.0, 0.0, 0.0, 1.0, 0.0, 0.0, 1.0, 0.0, 0.0, 1.0, 0.0, 0.0, 1.0, 0.0, 1.0, 0.0, 0.0, 1.0, 0.0, 0.0, 1.0, 0.0, 0.0, 1.0, 0.0, 0.0, -5.519e-08, 0.0, 1.0, -5.519e-08, 0.0, 1.0, -5.519e-08, 0.0, 1.0, -5.519e-08, 0.0, 1.0, 0.0, -1.0, 0.0, 0.0, -1.0, 0.0, 0.0, -1.0, 0.0, 0.0, -1.0, 0.0, 0.0, 1.0, 0.0, 0.0, 1.0, 0.0, 0.0, 1.0, 0.0, 0.0, 1.0, 0.0, 1.0, 0.0, 0.0, 1.0, 0.0, 0.0, 1.0, 0.0, 0.0, 1.0, 0.0, 0.0, 1.0, 0.0, 0.0, 1.0, 0.0, 0.0, 1.0, 0.0, 0.0, 1.0, 0.0, 0.0, -4.829e-08, 0.0, 1.0, -4.829e-08, 0.0, 1.0, -4.829e-08, 0.0, 1.0, -4.829e-08, 0.0, 1.0, 4.967e-08, -1.0, 0.0, 4.967e-08, -1.0, 0.0, 4.967e-08, -1.0, 0.0, 4.967e-08, -1.0, 0.0, -1.0, 0.0, 0.0, -1.0, 0.0, 0.0, -1.0, 0.0, 0.0, -1.0, 0.0, 0.0, 0.0, 1.0, 0.0, 0.0, 1.0, 0.0, 0.0, 1.0, 0.0, 0.0, 1.0, 0.0, -4.829e-08, 0.0, 1.0, -4.829e-08, 0.0, 1.0, -4.829e-08, 0.0, 1.0, -4.829e-08, 0.0, 1.0, -1.0, 0.0, 0.0, -1.0, 0.0, 0.0, -1.0, 0.0, 0.0, -1.0, 0.0, 0.0, 0.0, -1.0, 0.0, 0.0, -1.0, 0.0, 0.0, -1.0, 0.0, 0.0, -1.0, 0.0, -1.0, 0.0, 0.0, -1.0, 0.0, 0.0, -1.0, 0.0, 0.0, -1.0, 0.0, 0.0, -4.967e-08, 1.0, 0.0, -4.967e-08, 1.0, 0.0, -4.967e-08, 1.0, 0.0, -4.967e-08, 1.0, 0.0, 1.0, 0.0, 0.0, 1.0, 0.0, 0.0, 1.0, 0.0, 0.0, 1.0, 0.0, 0.0, -4.139e-08, 0.0, 1.0, -4.139e-08, 0.0, 1.0, -4.139e-08, 0.0, 1.0, -4.139e-08, 0.0, 1.0, 0.0, 1.0, 0.0, 0.0, 1.0, 0.0, 0.0, 1.0, 0.0, 0.0, 1.0, 0.0, -1.0, 0.0, 0.0, -1.0, 0.0, 0.0, -1.0, 0.0, 0.0, -1.0, 0.0, 0.0, 1.0, 0.0, 0.0, 1.0, 0.0, 0.0, 1.0, 0.0, 0.0, 1.0, 0.0, 0.0, 0.0, -1.0, 0.0, 0.0, -1.0, 0.0, 0.0, -1.0, 0.0, 0.0, -1.0, 0.0, -4.829e-08, 0.0, 1.0, -4.829e-08, 0.0, 1.0, -4.829e-08, 0.0, 1.0, -4.829e-08, 0.0, 1.0, 3.791e-08, 2.368e-15, -1.0, 0.0, 2.368e-15, -1.0, 2.268e-08, 2.368e-15, -1.0, 0.09801, 0.9952, -3.895e-06, 0.09801, 0.9952, -3.895e-06, 0.09801, 0.9952, -3.895e-06, 0.09801, 0.9952, -3.895e-06, 0.2903, 0.9569, -2.111e-05, 0.2903, 0.9569, -2.111e-05, 0.2903, 0.9569, -2.111e-05, 0.2903, 0.9569, -2.111e-05, 0.4714, 0.8819, 0.0, 0.4714, 0.8819, 0.0, 0.4714, 0.8819, 0.0, 0.4714, 0.8819, 0.0, 0.6344, 0.773, 0.0, 0.6344, 0.773, 0.0, 0.6344, 0.773, 0.0, 0.6344, 0.773, 0.0, 0.773, 0.6344, 0.0, 0.773, 0.6344, 0.0, 0.773, 0.6344, 0.0, 0.773, 0.6344, 0.0, 0.8819, 0.4714, 0.0, 0.8819, 0.4714, 0.0, 0.8819, 0.4714, 0.0, 0.8819, 0.4714, 0.0, 0.9569, 0.2903, 0.0, 0.9569, 0.2903, 0.0, 0.9569, 0.2903, 0.0, 0.9569, 0.2903, 0.0, 0.9952, 0.09802, -1.029e-05, 0.9952, 0.09802, -1.029e-05, 0.9952, 0.09802, -1.029e-05, 0.9952, 0.09802, -1.029e-05, 0.9952, -0.09802, -9.238e-06, 0.9952, -0.09802, -9.238e-06, 0.9952, -0.09802, -9.238e-06, 0.9952, -0.09802, -9.238e-06, 0.9569, -0.2903, 0.0, 0.9569, -0.2903, 0.0, 0.9569, -0.2903, 0.0, 0.9569, -0.2903, 0.0, 0.8819, -0.4714, -9.855e-06, 0.8819, -0.4714, -9.855e-06, 0.8819, -0.4714, -9.855e-06, 0.8819, -0.4714, -9.855e-06, 0.773, -0.6344, -1.056e-05, 0.773, -0.6344, -1.056e-05, 0.773, -0.6344, -1.056e-05, 0.773, -0.6344, -1.056e-05, 0.6344, -0.773, 0.0, 0.6344, -0.773, 0.0, 0.6344, -0.773, 0.0, 0.6344, -0.773, 0.0, 0.4714, -0.8819, 0.0, 0.4714, -0.8819, 0.0, 0.4714, -0.8819, 0.0, 0.4714, -0.8819, 0.0, 0.2903, -0.9569, 0.0, 0.2903, -0.9569, 0.0, 0.2903, -0.9569, 0.0, 0.2903, -0.9569, 0.0, 0.09802, -0.9952, 0.0, 0.09802, -0.9952, 0.0, 0.09802, -0.9952, 0.0, 0.09802, -0.9952, 0.0, -0.09802, -0.9952, 0.0, -0.09802, -0.9952, 0.0, -0.09802, -0.9952, 0.0, -0.09802, -0.9952, 0.0, -0.2903, -0.9569, -6.494e-07, -0.2903, -0.9569, -6.494e-07, -0.2903, -0.9569, -6.494e-07, -0.2903, -0.9569, -6.494e-07, -0.4714, -0.8819, -1.938e-05, -0.4714, -0.8819, -1.938e-05, -0.4714, -0.8819, -1.938e-05, -0.4714, -0.8819, -1.938e-05, -0.6344, -0.773, -1.056e-05, -0.6344, -0.773, -1.056e-05, -0.6344, -0.773, -1.056e-05, -0.6344, -0.773, -1.056e-05, -0.773, -0.6344, 0.0, -0.773, -0.6344, 0.0, -0.773, -0.6344, 0.0, -0.773, -0.6344, 0.0, -0.8819, -0.4714, -1.533e-05, -0.8819, -0.4714, -1.533e-05, -0.8819, -0.4714, -1.533e-05, -0.8819, -0.4714, -1.533e-05, -0.9569, -0.2903, -3.752e-05, -0.9569, -0.2903, -3.752e-05, -0.9569, -0.2903, -3.752e-05, -0.9569, -0.2903, -3.752e-05, -0.9952, -0.09801, -1.979e-05, -0.9952, -0.09801, -1.979e-05, -0.9952, -0.09801, -1.979e-05, -0.9952, -0.09801, -1.979e-05, -0.9952, 0.09801, -1.896e-05, -0.9952, 0.09801, -1.896e-05, -0.9952, 0.09801, -1.896e-05, -0.9952, 0.09801, -1.896e-05, -0.9569, 0.2903, -3.851e-05, -0.9569, 0.2903, -3.851e-05, -0.9569, 0.2903, -3.851e-05, -0.9569, 0.2903, -3.851e-05, -0.8819, 0.4714, -2.111e-05, -0.8819, 0.4714, -2.111e-05, -0.8819, 0.4714, -2.111e-05, -0.8819, 0.4714, -2.111e-05, -0.773, 0.6344, 0.0, -0.773, 0.6344, 0.0, -0.773, 0.6344, 0.0, -0.773, 0.6344, 0.0, -0.6344, 0.773, 0.0, -0.6344, 0.773, 0.0, -0.6344, 0.773, 0.0, -0.6344, 0.773, 0.0, -0.4714, 0.8819, 0.0, -0.4714, 0.8819, 0.0, -0.4714, 0.8819, 0.0, -0.4714, 0.8819, 0.0, 1.419e-06, 0.0, 1.0, 1.419e-06, 0.0, 1.0, 1.419e-06, 0.0, 1.0, 1.419e-06, 0.0, 1.0, 1.419e-06, 0.0, 1.0, 1.419e-06, 0.0, 1.0, 1.419e-06, 0.0, 1.0, 1.419e-06, 0.0, 1.0, 1.419e-06, 0.0, 1.0, 1.419e-06, 0.0, 1.0, 1.419e-06, 0.0, 1.0, 1.419e-06, 0.0, 1.0, 1.419e-06, 0.0, 1.0, 1.419e-06, 0.0, 1.0, 1.419e-06, 0.0, 1.0, 1.419e-06, 0.0, 1.0, 1.419e-06, 0.0, 1.0, 1.419e-06, 0.0, 1.0, 1.419e-06, 0.0, 1.0, 1.419e-06, 0.0, 1.0, 1.419e-06, 0.0, 1.0, 1.419e-06, 0.0, 1.0, 1.419e-06, 0.0, 1.0, 1.419e-06, 0.0, 1.0, 1.419e-06, 0.0, 1.0, 1.419e-06, 0.0, 1.0, 1.419e-06, 0.0, 1.0, 1.419e-06, 0.0, 1.0, 1.419e-06, 0.0, 1.0, 1.419e-06, 0.0, 1.0, 1.419e-06, 0.0, 1.0, 1.419e-06, 0.0, 1.0, 3.791e-08, 2.368e-15, -1.0, 2.268e-08, 2.368e-15, -1.0, 6.06e-08, 2.368e-15, -1.0, -0.2903, 0.9569, 0.0, -0.2903, 0.9569, 0.0, -0.2903, 0.9569, 0.0, -0.2903, 0.9569, 0.0, -0.09801, 0.9952, 0.0, -0.09801, 0.9952, 0.0, -0.09801, 0.9952, 0.0, -0.09801, 0.9952, 0.0, -1.379e-06, 0.0, -1.0, -1.379e-06, 0.0, -1.0, -1.379e-06, 0.0, -1.0, -1.379e-06, 0.0, -1.0, -1.379e-06, 0.0, -1.0, -1.379e-06, 0.0, -1.0, -1.379e-06, 0.0, -1.0, -1.379e-06, 0.0, -1.0, -1.379e-06, 0.0, -1.0, -1.379e-06, 0.0, -1.0, -1.379e-06, 0.0, -1.0, -1.379e-06, 0.0, -1.0, -1.379e-06, 0.0, -1.0, -1.379e-06, 0.0, -1.0, -1.379e-06, 0.0, -1.0, -1.379e-06, 0.0, -1.0, -1.379e-06, 0.0, -1.0, -1.379e-06, 0.0, -1.0, -1.379e-06, 0.0, -1.0, -1.379e-06, 0.0, -1.0, -1.379e-06, 0.0, -1.0, -1.379e-06, 0.0, -1.0, -1.379e-06, 0.0, -1.0, -1.379e-06, 0.0, -1.0, -1.379e-06, 0.0, -1.0, -1.379e-06, 0.0, -1.0, -1.379e-06, 0.0, -1.0, -1.379e-06, 0.0, -1.0, -1.379e-06, 0.0, -1.0, -1.379e-06, 0.0, -1.0, -1.379e-06, 0.0, -1.0, -1.379e-06, 0.0, -1.0])] * 3)])

# ---- objects
ob_shape_9_indexedfaceset = bpy.data.objects.new('SHAPE_9_IndexedFaceSet', me_shape_9_indexedfaceset_001)

# ---- transforms, parenting, visibility, modifiers, constraints
ob_shape_9_indexedfaceset.location = (0.0, 0.0, 0.0)
_m = ob_shape_9_indexedfaceset.modifiers.new('Bevel', 'BEVEL')
_m.segments = 3

# ---- collection membership
col_collection.objects.link(ob_shape_9_indexedfaceset)

# ---- scene / render settings (as saved in the file)
scene.frame_start = 1; scene.frame_end = 250; scene.frame_set(1)
scene.render.engine = 'BLENDER_EEVEE_NEXT'
scene.cycles.sampling_pattern = 'TABULATED_SOBOL'
scene.cycles.use_light_tree = False
scene.eevee.ray_tracing_options.trace_max_roughness = 0.0
scene.view_settings.view_transform = 'Filmic'
bpy.context.view_layer.update()

# ---- added for rendering (the .blend has no active camera and no usable light): camera, sun
cam_auto = bpy.data.cameras.new('AutoCamera')
cam_auto.lens = 50.0
cam_auto.sensor_width = 36.0
cam_auto.clip_end = 1000.0
ob_auto_camera = bpy.data.objects.new('AutoCamera', cam_auto)
scene.collection.objects.link(ob_auto_camera)
ob_auto_camera.location = (3.37637, -4.05164, 2.9476)
ob_auto_camera.rotation_euler = (1.09748, -7.21219e-08, 0.694738)
scene.camera = ob_auto_camera
light_auto_sun = bpy.data.lights.new('AutoSun', 'SUN')
light_auto_sun.energy = 3.0
light_auto_sun.angle = 0.0523599
ob_auto_sun = bpy.data.objects.new('AutoSun', light_auto_sun)
scene.collection.objects.link(ob_auto_sun)
ob_auto_sun.rotation_euler = (0.872665, 0.174533, 0.523599)
bpy.context.view_layer.update()
